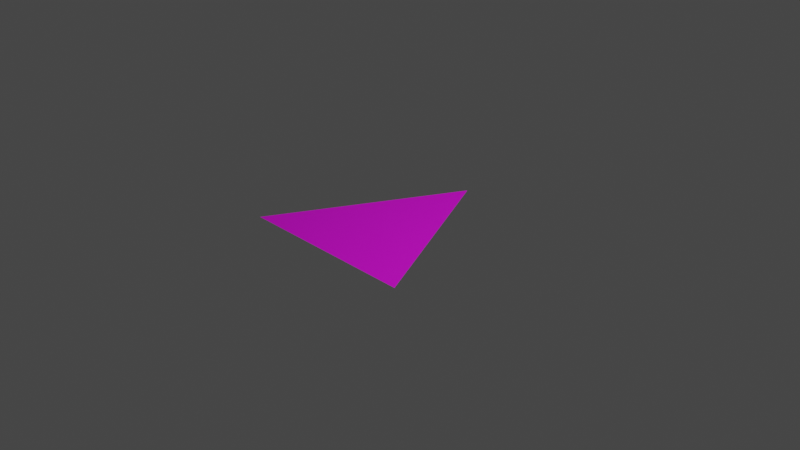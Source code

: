# Source: triangle_material.blend  (saved by Blender 3.0.42; exported with 4.5.12 LTS)
import bpy
from mathutils import Matrix  # noqa: F401  (used for matrix-valued properties, if any)

bpy.ops.wm.read_factory_settings(use_empty=True)
scene = bpy.context.scene
scene.name = 'Scene'

# ---- collections
col_collection = bpy.data.collections.new('Collection'); scene.collection.children.link(col_collection)

# ---- images (referenced by path relative to the original .blend; pixels are not part of the script)
import os
ASSET_DIR = os.environ.get("B2B_ASSET_DIR", "")  # directory of the original .blend (textures are referenced by path, not embedded)
HERE = os.path.dirname(os.path.abspath(__file__))  # packed textures are extracted next to this script under _unpacked/

def load_image(name, relpath, width, height, colorspace="sRGB"):
    """Load a texture the original file referenced (path relative to the .blend, or extracted next to this script)."""
    p = next((c for c in (os.path.join(HERE, relpath), os.path.join(ASSET_DIR, relpath)) if relpath and os.path.exists(c)), "")
    if p:
        img = bpy.data.images.load(p, check_existing=True)
        img.name = name
    else:  # same state as the original file: an image datablock whose file is absent (Cycles renders it pink)
        img = bpy.data.images.new(name, width, height)
        img.source = "FILE"
        img.filepath = "//" + (relpath or name)
    img.colorspace_settings.name = colorspace
    return img
img_material_png = load_image('material.png', 'material.png', 1024, 1024, 'sRGB')

# ---- materials (node trees are filled in below, after node groups)
mat_test_texture = bpy.data.materials.new('test.texture')
mat_test_texture.use_transparent_shadow = False

# ---- material node trees
mat_test_texture.use_nodes = True; mat_test_texture.node_tree.nodes.clear()
_N = mat_test_texture.node_tree.nodes; _L = mat_test_texture.node_tree.links
n0 = _N.new('ShaderNodeBsdfPrincipled'); n0.name = 'Principled BSDF'; n0.location = (10, 300)
n0.distribution = 'GGX'
n0.subsurface_method = 'RANDOM_WALK_SKIN'
n0.inputs[3].default_value = 1.45
n0.inputs[27].default_value = (0.0, 0.0, 0.0, 1.0)
n0.inputs[28].default_value = 1.0
n1 = _N.new('ShaderNodeOutputMaterial'); n1.name = 'Material Output'; n1.location = (300, 300)
n2 = _N.new('ShaderNodeTexImage'); n2.name = 'Image Texture'; n2.location = (-280, 280)
n2.image = img_material_png
_L.new(n0.outputs[0], n1.inputs[0])
_L.new(n2.outputs[0], n0.inputs[0])
n1.is_active_output = True

# ---- world
world_world = bpy.data.worlds.new('World'); scene.world = world_world
world_world.use_nodes = True; world_world.node_tree.nodes.clear()
_N = world_world.node_tree.nodes; _L = world_world.node_tree.links
n0 = _N.new('ShaderNodeOutputWorld'); n0.name = 'World Output'; n0.location = (300, 300)
n1 = _N.new('ShaderNodeBackground'); n1.name = 'Background'; n1.location = (10, 300)
n1.inputs[0].default_value = (0.05088, 0.05088, 0.05088, 1.0)
_L.new(n1.outputs[0], n0.inputs[0])
n0.is_active_output = True
world_world.color = (0.05088, 0.05088, 0.05088)
world_world.use_sun_shadow = False
world_world.sun_shadow_jitter_overblur = 0.0

# ---- cameras
cam_camera = bpy.data.cameras.new('Camera')
cam_camera.clip_end = 100.0
cam_camera.ortho_scale = 7.314

# ---- lights
light_light = bpy.data.lights.new('Light', 'POINT')
light_light.transmission_factor = 0.0
light_light.energy = 1000.0
light_light.shadow_soft_size = 0.1
light_light.shadow_maximum_resolution = 0.006
light_light.use_absolute_resolution = True

# ---- meshes
me_plane = bpy.data.meshes.new('Plane')
me_plane.from_pydata([(-1.0, -1.0, 0.0), (1.0, -1.0, 0.0), (0.0, 1.0, 0.0)], [], [(0, 1, 2)])
_uv = me_plane.uv_layers.new(name='UVMap')
_uv.uv.foreach_set('vector', [0.0, 0.0, 1.0, 0.0, 0.0, 1.0])
me_plane.materials.append(mat_test_texture)
me_plane.use_remesh_fix_poles = True
me_plane.use_remesh_preserve_attributes = False
me_plane.update()

# ---- objects
ob_light = bpy.data.objects.new('Light', light_light)
ob_camera = bpy.data.objects.new('Camera', cam_camera)
ob_plane = bpy.data.objects.new('Plane', me_plane)

# ---- transforms, parenting, visibility, modifiers, constraints
ob_light.location = (4.076, 1.005, 5.904)
ob_light.rotation_euler = (0.6503, 0.05522, 1.866)
ob_light.lock_rotations_4d = False
ob_light.empty_display_type = 'ARROWS'
ob_light.color = (0.0, 0.0, 0.0, 0.0)
ob_light.lineart.crease_threshold = 0.0
ob_camera.location = (7.359, -6.926, 4.958)
ob_camera.rotation_euler = (1.109, 0.0, 0.8149)
ob_camera.lock_rotations_4d = False
ob_camera.empty_display_type = 'ARROWS'
ob_camera.color = (0.0, 0.0, 0.0, 0.0)
ob_camera.display_type = 'WIRE'
ob_camera.lineart.crease_threshold = 0.0
ob_plane.location = (0.0, 0.0, 0.0)

# ---- collection membership
col_collection.objects.link(ob_light)
col_collection.objects.link(ob_camera)
col_collection.objects.link(ob_plane)

# ---- scene / render settings (as saved in the file)
scene.camera = ob_camera
scene.frame_start = 1; scene.frame_end = 250; scene.frame_set(1)
scene.render.engine = 'BLENDER_EEVEE_NEXT'
scene.cycles.sampling_pattern = 'TABULATED_SOBOL'
scene.cycles.use_light_tree = False
scene.view_settings.view_transform = 'Filmic'
bpy.context.view_layer.update()
